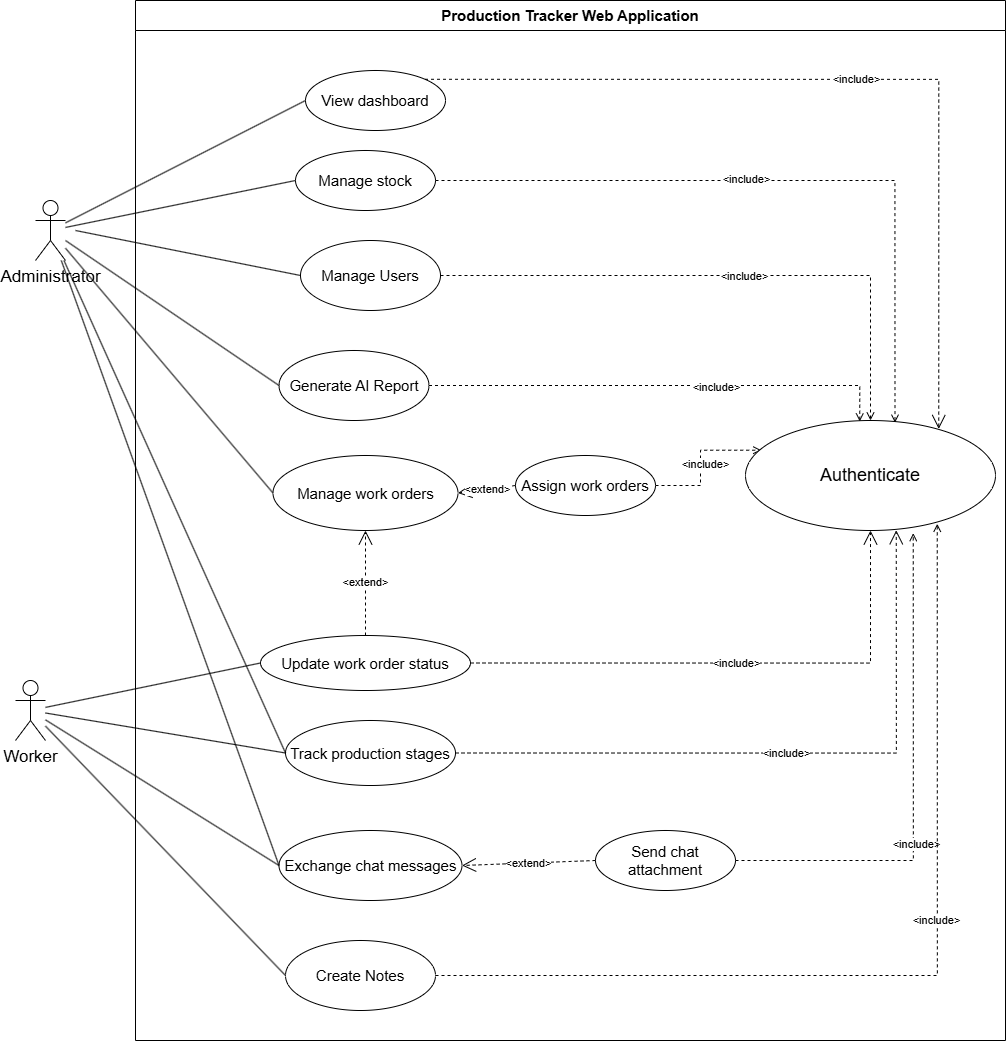

The diagram above was exported from draw.io. Its source (the exported page's mxGraphModel, read from the mxfile embedded in the PNG):
<mxGraphModel dx="2020" dy="1119" grid="1" gridSize="10" guides="1" tooltips="1" connect="1" arrows="1" fold="1" page="1" pageScale="1" pageWidth="827" pageHeight="1169" math="0" shadow="0">
  <root>
    <mxCell id="0" />
    <mxCell id="1" parent="0" />
    <mxCell id="ePM6jz-2pbUKstIhmOYz-1" parent="1" style="swimlane;whiteSpace=wrap;html=1;startSize=30;collapsible=0;recursiveResize=0;expand=0;fontStyle=1;" value="&lt;font style=&quot;font-size: 15px;&quot;&gt;Production Tracker Web Application&lt;/font&gt;" vertex="1">
      <mxGeometry height="1040" width="870" x="390" y="50" as="geometry" />
    </mxCell>
    <mxCell id="ePM6jz-2pbUKstIhmOYz-3" parent="ePM6jz-2pbUKstIhmOYz-1" style="ellipse;whiteSpace=wrap;html=1;" value="&lt;font style=&quot;font-size: 15px;&quot;&gt;View dashboard&lt;/font&gt;" vertex="1">
      <mxGeometry height="60" width="140" x="170" y="70" as="geometry" />
    </mxCell>
    <mxCell id="ePM6jz-2pbUKstIhmOYz-4" parent="ePM6jz-2pbUKstIhmOYz-1" style="ellipse;whiteSpace=wrap;html=1;" value="&lt;font style=&quot;font-size: 15px;&quot;&gt;Manage work orders&lt;/font&gt;" vertex="1">
      <mxGeometry height="75" width="185" x="137.5" y="455" as="geometry" />
    </mxCell>
    <mxCell id="BnpgY-UqlgC0xp1veW9b-7" edge="1" parent="ePM6jz-2pbUKstIhmOYz-1" source="ePM6jz-2pbUKstIhmOYz-5" style="edgeStyle=orthogonalEdgeStyle;rounded=0;orthogonalLoop=1;jettySize=auto;html=1;exitX=1;exitY=0.5;exitDx=0;exitDy=0;entryX=0.063;entryY=0.27;entryDx=0;entryDy=0;dashed=1;entryPerimeter=0;endArrow=open;endFill=0;" target="ePM6jz-2pbUKstIhmOYz-2">
      <mxGeometry relative="1" as="geometry" />
    </mxCell>
    <mxCell id="BnpgY-UqlgC0xp1veW9b-14" connectable="0" parent="BnpgY-UqlgC0xp1veW9b-7" style="edgeLabel;html=1;align=center;verticalAlign=middle;resizable=0;points=[];" value="&amp;lt;include&amp;gt;" vertex="1">
      <mxGeometry relative="1" x="-0.0445" y="-4" as="geometry">
        <mxPoint as="offset" />
      </mxGeometry>
    </mxCell>
    <mxCell id="ePM6jz-2pbUKstIhmOYz-5" parent="ePM6jz-2pbUKstIhmOYz-1" style="ellipse;whiteSpace=wrap;html=1;" value="&lt;font style=&quot;font-size: 15px;&quot;&gt;Assign work orders&lt;/font&gt;" vertex="1">
      <mxGeometry height="60" width="140" x="380" y="455" as="geometry" />
    </mxCell>
    <mxCell id="ePM6jz-2pbUKstIhmOYz-8" parent="ePM6jz-2pbUKstIhmOYz-1" style="ellipse;whiteSpace=wrap;html=1;" value="&lt;font style=&quot;font-size: 15px;&quot;&gt;Manage stock&lt;/font&gt;" vertex="1">
      <mxGeometry height="60" width="140" x="160" y="150" as="geometry" />
    </mxCell>
    <mxCell id="ePM6jz-2pbUKstIhmOYz-10" parent="ePM6jz-2pbUKstIhmOYz-1" style="ellipse;whiteSpace=wrap;html=1;" value="&lt;font style=&quot;font-size: 15px;&quot;&gt;Track production stages&lt;/font&gt;" vertex="1">
      <mxGeometry height="65" width="170" x="150" y="720" as="geometry" />
    </mxCell>
    <mxCell id="ePM6jz-2pbUKstIhmOYz-11" parent="ePM6jz-2pbUKstIhmOYz-1" style="ellipse;whiteSpace=wrap;html=1;" value="&lt;font style=&quot;font-size: 15px;&quot;&gt;Exchange chat messages&lt;/font&gt;" vertex="1">
      <mxGeometry height="70" width="183" x="143.5" y="830" as="geometry" />
    </mxCell>
    <mxCell id="ePM6jz-2pbUKstIhmOYz-12" parent="ePM6jz-2pbUKstIhmOYz-1" style="ellipse;whiteSpace=wrap;html=1;" value="&lt;font style=&quot;font-size: 15px;&quot;&gt;Send chat attachment&lt;/font&gt;" vertex="1">
      <mxGeometry height="60" width="140" x="460" y="830" as="geometry" />
    </mxCell>
    <mxCell id="ePM6jz-2pbUKstIhmOYz-20" edge="1" parent="ePM6jz-2pbUKstIhmOYz-1" source="ePM6jz-2pbUKstIhmOYz-5" style="endArrow=open;endSize=12;dashed=1;html=1;rounded=0;exitX=0;exitY=0.5;exitDx=0;exitDy=0;entryX=1;entryY=0.5;entryDx=0;entryDy=0;" target="ePM6jz-2pbUKstIhmOYz-4" value="&amp;lt;extend&amp;gt;">
      <mxGeometry height="50" relative="1" width="50" as="geometry" />
    </mxCell>
    <mxCell id="ePM6jz-2pbUKstIhmOYz-21" edge="1" parent="ePM6jz-2pbUKstIhmOYz-1" source="ePM6jz-2pbUKstIhmOYz-6" style="endArrow=open;endSize=12;dashed=1;html=1;rounded=0;exitX=0.5;exitY=0;exitDx=0;exitDy=0;entryX=0.5;entryY=1;entryDx=0;entryDy=0;" target="ePM6jz-2pbUKstIhmOYz-4" value="&amp;lt;extend&amp;gt;">
      <mxGeometry height="50" relative="1" width="50" as="geometry" />
    </mxCell>
    <mxCell id="ePM6jz-2pbUKstIhmOYz-24" edge="1" parent="ePM6jz-2pbUKstIhmOYz-1" source="ePM6jz-2pbUKstIhmOYz-12" style="endArrow=open;endSize=12;dashed=1;html=1;rounded=0;exitX=0;exitY=0.5;exitDx=0;exitDy=0;entryX=1;entryY=0.5;entryDx=0;entryDy=0;" target="ePM6jz-2pbUKstIhmOYz-11" value="&amp;lt;extend&amp;gt;">
      <mxGeometry height="50" relative="1" width="50" as="geometry" />
    </mxCell>
    <mxCell id="ePM6jz-2pbUKstIhmOYz-2" parent="ePM6jz-2pbUKstIhmOYz-1" style="ellipse;whiteSpace=wrap;html=1;" value="&lt;font style=&quot;font-size: 18px;&quot;&gt;Authenticate&lt;/font&gt;" vertex="1">
      <mxGeometry height="110" width="250" x="610" y="420" as="geometry" />
    </mxCell>
    <mxCell id="ePM6jz-2pbUKstIhmOYz-16" edge="1" parent="ePM6jz-2pbUKstIhmOYz-1" source="ePM6jz-2pbUKstIhmOYz-6" style="endArrow=open;endSize=12;dashed=1;html=1;rounded=0;exitX=1;exitY=0.5;exitDx=0;exitDy=0;entryX=0.5;entryY=1;entryDx=0;entryDy=0;edgeStyle=orthogonalEdgeStyle;" target="ePM6jz-2pbUKstIhmOYz-2" value="&amp;lt;include&amp;gt;">
      <mxGeometry height="50" relative="1" width="50" as="geometry" />
    </mxCell>
    <mxCell id="ePM6jz-2pbUKstIhmOYz-17" edge="1" parent="ePM6jz-2pbUKstIhmOYz-1" source="ePM6jz-2pbUKstIhmOYz-10" style="endArrow=open;endSize=12;dashed=1;html=1;rounded=0;exitX=1;exitY=0.5;exitDx=0;exitDy=0;entryX=0.603;entryY=0.998;entryDx=0;entryDy=0;edgeStyle=orthogonalEdgeStyle;entryPerimeter=0;" target="ePM6jz-2pbUKstIhmOYz-2" value="&amp;lt;include&amp;gt;">
      <mxGeometry height="50" relative="1" width="50" as="geometry" />
    </mxCell>
    <mxCell id="ePM6jz-2pbUKstIhmOYz-14" edge="1" parent="ePM6jz-2pbUKstIhmOYz-1" source="ePM6jz-2pbUKstIhmOYz-3" style="endArrow=open;endSize=12;dashed=1;html=1;rounded=0;exitX=1;exitY=0;exitDx=0;exitDy=0;entryX=0.773;entryY=0.077;entryDx=0;entryDy=0;edgeStyle=orthogonalEdgeStyle;entryPerimeter=0;" target="ePM6jz-2pbUKstIhmOYz-2" value="&amp;lt;include&amp;gt;">
      <mxGeometry height="50" relative="1" width="50" as="geometry" />
    </mxCell>
    <mxCell id="ePM6jz-2pbUKstIhmOYz-6" parent="ePM6jz-2pbUKstIhmOYz-1" style="ellipse;whiteSpace=wrap;html=1;" value="&lt;font style=&quot;font-size: 15px;&quot;&gt;Update work order status&lt;/font&gt;" vertex="1">
      <mxGeometry height="55" width="210" x="125" y="635" as="geometry" />
    </mxCell>
    <mxCell id="BnpgY-UqlgC0xp1veW9b-9" edge="1" parent="ePM6jz-2pbUKstIhmOYz-1" source="BnpgY-UqlgC0xp1veW9b-3" style="edgeStyle=orthogonalEdgeStyle;rounded=0;orthogonalLoop=1;jettySize=auto;html=1;exitX=1;exitY=0.5;exitDx=0;exitDy=0;dashed=1;endArrow=open;endFill=0;" target="ePM6jz-2pbUKstIhmOYz-2">
      <mxGeometry relative="1" as="geometry" />
    </mxCell>
    <mxCell id="BnpgY-UqlgC0xp1veW9b-12" connectable="0" parent="BnpgY-UqlgC0xp1veW9b-9" style="edgeLabel;html=1;align=center;verticalAlign=middle;resizable=0;points=[];" value="&amp;lt;include&amp;gt;" vertex="1">
      <mxGeometry relative="1" x="0.0523" y="1" as="geometry">
        <mxPoint y="1" as="offset" />
      </mxGeometry>
    </mxCell>
    <mxCell id="BnpgY-UqlgC0xp1veW9b-3" parent="ePM6jz-2pbUKstIhmOYz-1" style="ellipse;whiteSpace=wrap;html=1;" value="&lt;font style=&quot;font-size: 15px;&quot;&gt;Manage Users&lt;/font&gt;" vertex="1">
      <mxGeometry height="70" width="140" x="165" y="240" as="geometry" />
    </mxCell>
    <mxCell id="BnpgY-UqlgC0xp1veW9b-4" parent="ePM6jz-2pbUKstIhmOYz-1" style="ellipse;whiteSpace=wrap;html=1;" value="&lt;font style=&quot;font-size: 15px;&quot;&gt;Generate AI Report&lt;/font&gt;" vertex="1">
      <mxGeometry height="70" width="150" x="143.5" y="350" as="geometry" />
    </mxCell>
    <mxCell id="BnpgY-UqlgC0xp1veW9b-8" edge="1" parent="ePM6jz-2pbUKstIhmOYz-1" source="ePM6jz-2pbUKstIhmOYz-8" style="edgeStyle=orthogonalEdgeStyle;rounded=0;orthogonalLoop=1;jettySize=auto;html=1;exitX=1;exitY=0.5;exitDx=0;exitDy=0;entryX=0.598;entryY=0.02;entryDx=0;entryDy=0;entryPerimeter=0;dashed=1;endArrow=open;endFill=0;" target="ePM6jz-2pbUKstIhmOYz-2">
      <mxGeometry relative="1" as="geometry" />
    </mxCell>
    <mxCell id="BnpgY-UqlgC0xp1veW9b-11" connectable="0" parent="BnpgY-UqlgC0xp1veW9b-8" style="edgeLabel;html=1;align=center;verticalAlign=middle;resizable=0;points=[];" value="&amp;lt;include&amp;gt;" vertex="1">
      <mxGeometry relative="1" x="-0.1175" y="2" as="geometry">
        <mxPoint as="offset" />
      </mxGeometry>
    </mxCell>
    <mxCell id="BnpgY-UqlgC0xp1veW9b-10" edge="1" parent="ePM6jz-2pbUKstIhmOYz-1" source="BnpgY-UqlgC0xp1veW9b-4" style="edgeStyle=orthogonalEdgeStyle;rounded=0;orthogonalLoop=1;jettySize=auto;html=1;exitX=1;exitY=0.5;exitDx=0;exitDy=0;entryX=0.457;entryY=0.009;entryDx=0;entryDy=0;entryPerimeter=0;endArrow=open;endFill=0;dashed=1;" target="ePM6jz-2pbUKstIhmOYz-2">
      <mxGeometry relative="1" as="geometry" />
    </mxCell>
    <mxCell id="BnpgY-UqlgC0xp1veW9b-13" connectable="0" parent="BnpgY-UqlgC0xp1veW9b-10" style="edgeLabel;html=1;align=center;verticalAlign=middle;resizable=0;points=[];" value="&amp;lt;include&amp;gt;" vertex="1">
      <mxGeometry relative="1" x="0.2298" y="-1" as="geometry">
        <mxPoint as="offset" />
      </mxGeometry>
    </mxCell>
    <mxCell id="BnpgY-UqlgC0xp1veW9b-16" edge="1" parent="ePM6jz-2pbUKstIhmOYz-1" source="ePM6jz-2pbUKstIhmOYz-12" style="edgeStyle=orthogonalEdgeStyle;rounded=0;orthogonalLoop=1;jettySize=auto;html=1;exitX=1;exitY=0.5;exitDx=0;exitDy=0;entryX=0.671;entryY=1.024;entryDx=0;entryDy=0;entryPerimeter=0;dashed=1;endArrow=open;endFill=0;" target="ePM6jz-2pbUKstIhmOYz-2">
      <mxGeometry relative="1" as="geometry" />
    </mxCell>
    <mxCell id="BnpgY-UqlgC0xp1veW9b-17" connectable="0" parent="BnpgY-UqlgC0xp1veW9b-16" style="edgeLabel;html=1;align=center;verticalAlign=middle;resizable=0;points=[];" value="&amp;lt;include&amp;gt;" vertex="1">
      <mxGeometry relative="1" x="-0.2312" y="-2" as="geometry">
        <mxPoint as="offset" />
      </mxGeometry>
    </mxCell>
    <mxCell id="BnpgY-UqlgC0xp1veW9b-19" edge="1" parent="ePM6jz-2pbUKstIhmOYz-1" source="BnpgY-UqlgC0xp1veW9b-18" style="edgeStyle=orthogonalEdgeStyle;rounded=0;orthogonalLoop=1;jettySize=auto;html=1;exitX=1;exitY=0.5;exitDx=0;exitDy=0;entryX=0.767;entryY=0.939;entryDx=0;entryDy=0;entryPerimeter=0;endArrow=open;endFill=0;dashed=1;" target="ePM6jz-2pbUKstIhmOYz-2">
      <mxGeometry relative="1" as="geometry" />
    </mxCell>
    <mxCell id="BnpgY-UqlgC0xp1veW9b-20" connectable="0" parent="BnpgY-UqlgC0xp1veW9b-19" style="edgeLabel;html=1;align=center;verticalAlign=middle;resizable=0;points=[];" value="&amp;lt;include&amp;gt;" vertex="1">
      <mxGeometry relative="1" x="0.1681" y="2" as="geometry">
        <mxPoint as="offset" />
      </mxGeometry>
    </mxCell>
    <mxCell id="BnpgY-UqlgC0xp1veW9b-18" parent="ePM6jz-2pbUKstIhmOYz-1" style="ellipse;whiteSpace=wrap;html=1;" value="&lt;font style=&quot;font-size: 15px;&quot;&gt;Create Notes&lt;/font&gt;" vertex="1">
      <mxGeometry height="70" width="150" x="150" y="940" as="geometry" />
    </mxCell>
    <mxCell id="ePM6jz-2pbUKstIhmOYz-25" parent="1" style="shape=umlActor;verticalLabelPosition=bottom;verticalAlign=top;html=1;outlineConnect=0;" value="&lt;font style=&quot;font-size: 17px;&quot;&gt;Administrator&lt;/font&gt;" vertex="1">
      <mxGeometry height="60" width="30" x="290" y="250" as="geometry" />
    </mxCell>
    <mxCell id="ePM6jz-2pbUKstIhmOYz-26" parent="1" style="shape=umlActor;verticalLabelPosition=bottom;verticalAlign=top;html=1;outlineConnect=0;" value="&lt;font style=&quot;font-size: 17px;&quot;&gt;Worker&lt;/font&gt;" vertex="1">
      <mxGeometry height="60" width="30" x="270" y="730" as="geometry" />
    </mxCell>
    <mxCell id="ePM6jz-2pbUKstIhmOYz-28" edge="1" parent="1" source="ePM6jz-2pbUKstIhmOYz-25" style="endArrow=none;html=1;rounded=0;entryX=0;entryY=0.5;entryDx=0;entryDy=0;" target="ePM6jz-2pbUKstIhmOYz-3">
      <mxGeometry height="50" relative="1" width="50" as="geometry" />
    </mxCell>
    <mxCell id="ePM6jz-2pbUKstIhmOYz-29" edge="1" parent="1" source="ePM6jz-2pbUKstIhmOYz-25" style="endArrow=none;html=1;rounded=0;entryX=0;entryY=0.5;entryDx=0;entryDy=0;" target="ePM6jz-2pbUKstIhmOYz-4">
      <mxGeometry height="50" relative="1" width="50" as="geometry" />
    </mxCell>
    <mxCell id="ePM6jz-2pbUKstIhmOYz-31" edge="1" parent="1" source="ePM6jz-2pbUKstIhmOYz-25" style="endArrow=none;html=1;rounded=0;entryX=0;entryY=0.5;entryDx=0;entryDy=0;" target="ePM6jz-2pbUKstIhmOYz-8">
      <mxGeometry height="50" relative="1" width="50" as="geometry" />
    </mxCell>
    <mxCell id="ePM6jz-2pbUKstIhmOYz-32" edge="1" parent="1" source="ePM6jz-2pbUKstIhmOYz-25" style="endArrow=none;html=1;rounded=0;entryX=0;entryY=0.5;entryDx=0;entryDy=0;" target="ePM6jz-2pbUKstIhmOYz-10">
      <mxGeometry height="50" relative="1" width="50" as="geometry" />
    </mxCell>
    <mxCell id="ePM6jz-2pbUKstIhmOYz-33" edge="1" parent="1" source="ePM6jz-2pbUKstIhmOYz-25" style="endArrow=none;html=1;rounded=0;entryX=0;entryY=0.5;entryDx=0;entryDy=0;" target="ePM6jz-2pbUKstIhmOYz-11">
      <mxGeometry height="50" relative="1" width="50" as="geometry" />
    </mxCell>
    <mxCell id="ePM6jz-2pbUKstIhmOYz-36" edge="1" parent="1" source="ePM6jz-2pbUKstIhmOYz-26" style="endArrow=none;html=1;rounded=0;entryX=0;entryY=0.5;entryDx=0;entryDy=0;" target="ePM6jz-2pbUKstIhmOYz-6">
      <mxGeometry height="50" relative="1" width="50" as="geometry" />
    </mxCell>
    <mxCell id="ePM6jz-2pbUKstIhmOYz-37" edge="1" parent="1" source="ePM6jz-2pbUKstIhmOYz-26" style="endArrow=none;html=1;rounded=0;entryX=0;entryY=0.5;entryDx=0;entryDy=0;" target="ePM6jz-2pbUKstIhmOYz-10">
      <mxGeometry height="50" relative="1" width="50" as="geometry" />
    </mxCell>
    <mxCell id="ePM6jz-2pbUKstIhmOYz-38" edge="1" parent="1" source="ePM6jz-2pbUKstIhmOYz-26" style="endArrow=none;html=1;rounded=0;entryX=0;entryY=0.5;entryDx=0;entryDy=0;" target="ePM6jz-2pbUKstIhmOYz-11">
      <mxGeometry height="50" relative="1" width="50" as="geometry" />
    </mxCell>
    <mxCell id="BnpgY-UqlgC0xp1veW9b-6" edge="1" parent="1" source="BnpgY-UqlgC0xp1veW9b-3" style="rounded=0;orthogonalLoop=1;jettySize=auto;html=1;exitX=0;exitY=0.5;exitDx=0;exitDy=0;endArrow=none;endFill=0;">
      <mxGeometry relative="1" as="geometry">
        <mxPoint x="330" y="280" as="targetPoint" />
      </mxGeometry>
    </mxCell>
    <mxCell id="BnpgY-UqlgC0xp1veW9b-21" edge="1" parent="1" source="BnpgY-UqlgC0xp1veW9b-18" style="rounded=0;orthogonalLoop=1;jettySize=auto;html=1;exitX=0;exitY=0.5;exitDx=0;exitDy=0;endArrow=none;endFill=0;" target="ePM6jz-2pbUKstIhmOYz-26">
      <mxGeometry relative="1" as="geometry" />
    </mxCell>
    <mxCell id="BnpgY-UqlgC0xp1veW9b-15" edge="1" parent="1" source="BnpgY-UqlgC0xp1veW9b-4" style="rounded=0;orthogonalLoop=1;jettySize=auto;html=1;exitX=0;exitY=0.5;exitDx=0;exitDy=0;endArrow=none;endFill=0;">
      <mxGeometry relative="1" as="geometry">
        <mxPoint x="320" y="290" as="targetPoint" />
      </mxGeometry>
    </mxCell>
  </root>
</mxGraphModel>